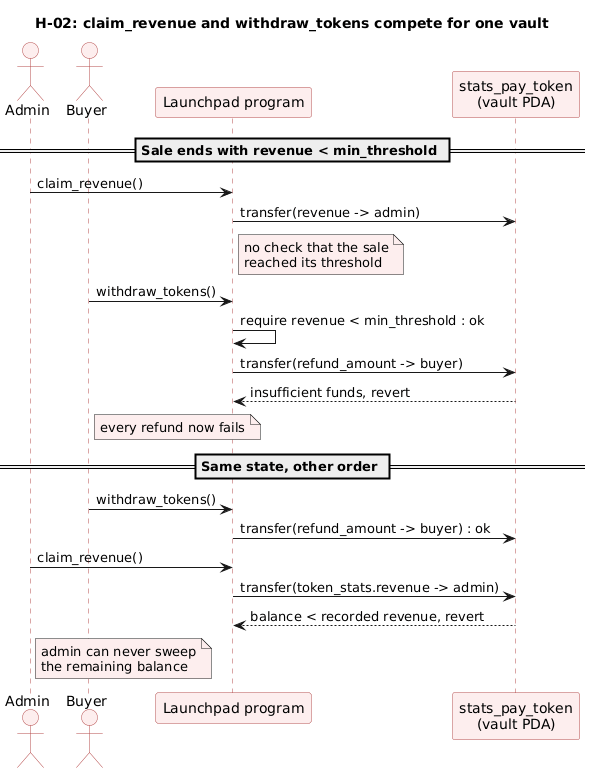

The diagram above was rendered by PlantUML. Its source (embedded in the PNG):
@startuml
title H-02: claim_revenue and withdraw_tokens compete for one vault
skinparam shadowing false
skinparam sequence {
  ParticipantBackgroundColor #FDEEEE
  ParticipantBorderColor #B54A4A
  LifeLineBorderColor #B54A4A
  ActorBackgroundColor #FDEEEE
  ActorBorderColor #B54A4A
}

actor Admin as AD
actor Buyer as B
participant "Launchpad program" as P
participant "stats_pay_token\n(vault PDA)" as V

== Sale ends with revenue < min_threshold ==
AD -> P : claim_revenue()
P -> V : transfer(revenue -> admin)
note right of P #FDEEEE
  no check that the sale
  reached its threshold
end note
B -> P : withdraw_tokens()
P -> P : require revenue < min_threshold : ok
P -> V : transfer(refund_amount -> buyer)
V --> P : insufficient funds, revert
note right of B #FDEEEE
  every refund now fails
end note

== Same state, other order ==
B -> P : withdraw_tokens()
P -> V : transfer(refund_amount -> buyer) : ok
AD -> P : claim_revenue()
P -> V : transfer(token_stats.revenue -> admin)
V --> P : balance < recorded revenue, revert
note right of AD #FDEEEE
  admin can never sweep
  the remaining balance
end note
@enduml